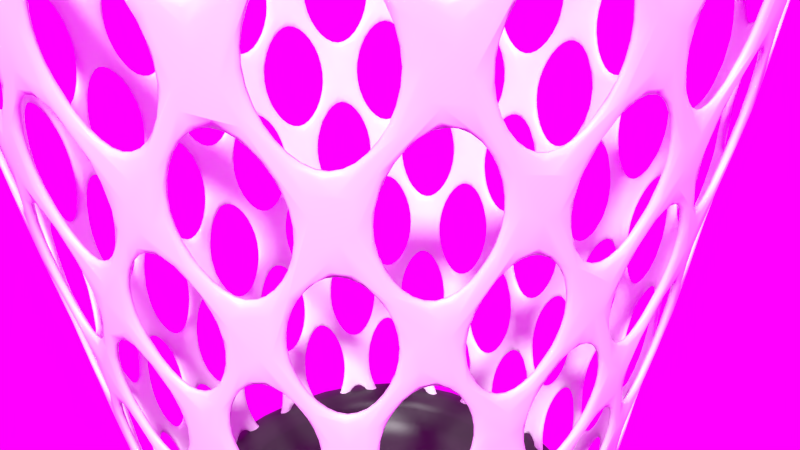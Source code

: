 # Source: trash_bin.blend  (saved by Blender 2.78.0; exported with 4.5.12 LTS)
import bpy
from mathutils import Matrix  # noqa: F401  (used for matrix-valued properties, if any)

bpy.ops.wm.read_factory_settings(use_empty=True)
scene = bpy.context.scene
scene.name = 'Scene'

# ---- collections
col_collection_1 = bpy.data.collections.new('Collection 1'); scene.collection.children.link(col_collection_1)
col_collection_20 = bpy.data.collections.new('Collection 20'); scene.collection.children.link(col_collection_20)
col_collection_20.hide_render = True
col_collection_20.hide_viewport = True

# ---- images (referenced by path relative to the original .blend; pixels are not part of the script)
import os
ASSET_DIR = os.environ.get("B2B_ASSET_DIR", "")  # directory of the original .blend (textures are referenced by path, not embedded)
HERE = os.path.dirname(os.path.abspath(__file__))  # packed textures are extracted next to this script under _unpacked/

def load_image(name, relpath, width, height, colorspace="sRGB"):
    """Load a texture the original file referenced (path relative to the .blend, or extracted next to this script)."""
    p = next((c for c in (os.path.join(HERE, relpath), os.path.join(ASSET_DIR, relpath)) if relpath and os.path.exists(c)), "")
    if p:
        img = bpy.data.images.load(p, check_existing=True)
        img.name = name
    else:  # same state as the original file: an image datablock whose file is absent (Cycles renders it pink)
        img = bpy.data.images.new(name, width, height)
        img.source = "FILE"
        img.filepath = "//" + (relpath or name)
    img.colorspace_settings.name = colorspace
    return img
img_direct_sun_hdr = load_image('Direct Sun.hdr', 'Direct Sun.hdr', 1024, 1024, 'Linear Rec.709')
img_direct_sun_blurred_png = load_image('Direct_Sun_Blurred.png', 'Direct_Sun_Blurred.png', 1024, 1024, 'sRGB')

# ---- materials (node trees are filled in below, after node groups)
mat_trashcanrim = bpy.data.materials.new('TrashCanRim')
mat_trashcanrim.alpha_threshold = 0.0
mat_trashcanrim.roughness = 0.5
mat_trashcansides = bpy.data.materials.new('TrashCanSides')
mat_trashcansides.alpha_threshold = 0.0
mat_trashcansides.roughness = 0.5

# ---- node groups
ng_diffuse = bpy.data.node_groups.new('Diffuse', 'ShaderNodeTree')
_s = ng_diffuse.interface.new_socket(name='BSDF', in_out='OUTPUT', socket_type='NodeSocketShader')
_s = ng_diffuse.interface.new_socket(name='Fac', in_out='INPUT', socket_type='NodeSocketFloat')
_s.subtype = 'FACTOR'
_s.default_value = 1.0
_s.min_value = 0.0
_s.max_value = 1.0
_s = ng_diffuse.interface.new_socket(name='Shader', in_out='INPUT', socket_type='NodeSocketShader')
_s = ng_diffuse.interface.new_socket(name='Color', in_out='INPUT', socket_type='NodeSocketColor')
_s.default_value = (0.8, 0.8, 0.8, 1.0)
_s = ng_diffuse.interface.new_socket(name='Roughness', in_out='INPUT', socket_type='NodeSocketFloat')
_s.subtype = 'FACTOR'
_s.min_value = 0.0
_s.max_value = 1.0
_s = ng_diffuse.interface.new_socket(name='Normal', in_out='INPUT', socket_type='NodeSocketVector')
_s.min_value = -1.0
_s.max_value = 1.0
_s.hide_value = True
_N = ng_diffuse.nodes; _L = ng_diffuse.links
n0 = _N.new('NodeGroupOutput'); n0.name = 'Group Output'; n0.location = (390, 0)
n1 = _N.new('NodeGroupInput'); n1.name = 'Group Input'; n1.location = (-187, 24)
n2 = _N.new('ShaderNodeBsdfDiffuse'); n2.name = 'Diffuse BSDF'; n2.location = (0, 0)
n3 = _N.new('ShaderNodeMixShader'); n3.name = 'Mix Shader'; n3.location = (198, -4)
_L.new(n1.outputs[2], n2.inputs[0])
_L.new(n1.outputs[3], n2.inputs[1])
_L.new(n1.outputs[4], n2.inputs[2])
_L.new(n3.outputs[0], n0.inputs[0])
_L.new(n1.outputs[0], n3.inputs[0])
_L.new(n1.outputs[1], n3.inputs[1])
_L.new(n2.outputs[0], n3.inputs[2])
n0.is_active_output = True
ng_glossysmooth = bpy.data.node_groups.new('GlossySmooth', 'ShaderNodeTree')
_s = ng_glossysmooth.interface.new_socket(name='BSDF', in_out='OUTPUT', socket_type='NodeSocketShader')
_s = ng_glossysmooth.interface.new_socket(name='Fac', in_out='INPUT', socket_type='NodeSocketFloat')
_s.subtype = 'FACTOR'
_s.default_value = 1.0
_s.min_value = 0.0
_s.max_value = 1.0
_s = ng_glossysmooth.interface.new_socket(name='Shader', in_out='INPUT', socket_type='NodeSocketShader')
_s = ng_glossysmooth.interface.new_socket(name='Color', in_out='INPUT', socket_type='NodeSocketColor')
_s.default_value = (0.8, 0.8, 0.8, 1.0)
_s = ng_glossysmooth.interface.new_socket(name='Roughness', in_out='INPUT', socket_type='NodeSocketFloat')
_s.subtype = 'FACTOR'
_s.default_value = 0.2
_s.min_value = 0.0
_s.max_value = 1.0
_s = ng_glossysmooth.interface.new_socket(name='Normal', in_out='INPUT', socket_type='NodeSocketVector')
_s.min_value = -1.0
_s.max_value = 1.0
_s.hide_value = True
_N = ng_glossysmooth.nodes; _L = ng_glossysmooth.links
n0 = _N.new('NodeGroupOutput'); n0.name = 'Group Output'; n0.location = (390, 0)
n1 = _N.new('NodeGroupInput'); n1.name = 'Group Input'; n1.location = (-187, 24)
n2 = _N.new('ShaderNodeBsdfAnisotropic'); n2.name = 'Glossy BSDF'; n2.location = (0, 0)
n2.distribution = 'BECKMANN'
n3 = _N.new('ShaderNodeMixShader'); n3.name = 'Mix Shader'; n3.location = (198, -4)
n4 = _N.new('ShaderNodeMath'); n4.name = 'Math'; n4.location = (0, 0)
n4.operation = 'POWER'
_L.new(n3.outputs[0], n0.inputs[0])
_L.new(n1.outputs[0], n3.inputs[0])
_L.new(n1.outputs[1], n3.inputs[1])
_L.new(n1.outputs[2], n2.inputs[0])
_L.new(n1.outputs[4], n2.inputs[4])
_L.new(n2.outputs[0], n3.inputs[2])
_L.new(n1.outputs[3], n4.inputs[0])
_L.new(n4.outputs[0], n2.inputs[1])
n0.is_active_output = True
ng_trashcanmaterial = bpy.data.node_groups.new('TrashCanMaterial', 'ShaderNodeTree')
_s = ng_trashcanmaterial.interface.new_socket(name='BSDF', in_out='OUTPUT', socket_type='NodeSocketShader')
_s = ng_trashcanmaterial.interface.new_socket(name='Color', in_out='INPUT', socket_type='NodeSocketColor')
_s.default_value = (0.04063, 0.03905, 0.03782, 1.0)
_N = ng_trashcanmaterial.nodes; _L = ng_trashcanmaterial.links
n0 = _N.new('ShaderNodeGroup'); n0.name = 'Group'; n0.location = (131, -161)
n0.node_tree = ng_diffuse
n0.inputs[0].default_value = 1.0
n0.inputs[3].default_value = 0.0
n0.inputs[4].default_value = (0.0, 0.0, 0.0)
n1 = _N.new('ShaderNodeMath'); n1.name = 'Math'; n1.location = (135, 163)
n1.use_clamp = True
n1.inputs[1].default_value = 0.0
n2 = _N.new('ShaderNodeFresnel'); n2.name = 'Fresnel'; n2.location = (-317, 156)
n2.inputs[0].default_value = 1.45
n3 = _N.new('ShaderNodeRGBCurve'); n3.name = 'RGB Curves'; n3.location = (-145, 161)
n3.width = 241
n3.mapping.update()
n4 = _N.new('ShaderNodeGroup'); n4.name = 'Group.001'; n4.location = (317, -163)
n4.node_tree = ng_glossysmooth
n4.inputs[2].default_value = (1.0, 1.0, 1.0, 1.0)
n4.inputs[3].default_value = 0.1723
n4.inputs[4].default_value = (0.0, 0.0, 0.0)
n5 = _N.new('NodeGroupInput'); n5.name = 'Group Input'; n5.location = (-517, 0)
n6 = _N.new('NodeGroupOutput'); n6.name = 'Group Output'; n6.location = (517, 0)
_L.new(n0.outputs[0], n4.inputs[1])
_L.new(n2.outputs[0], n3.inputs[1])
_L.new(n3.outputs[0], n1.inputs[0])
_L.new(n1.outputs[0], n4.inputs[0])
_L.new(n4.outputs[0], n6.inputs[0])
_L.new(n5.outputs[0], n0.inputs[2])
n6.is_active_output = True

# ---- material node trees
mat_trashcanrim.use_nodes = True; mat_trashcanrim.node_tree.nodes.clear()
_N = mat_trashcanrim.node_tree.nodes; _L = mat_trashcanrim.node_tree.links
n0 = _N.new('ShaderNodeOutputMaterial'); n0.name = 'Material Output'; n0.location = (694, 501)
n1 = _N.new('ShaderNodeGroup'); n1.name = 'Group.002'; n1.location = (395, 499)
n1.width = 181
n1.node_tree = ng_trashcanmaterial
n2 = _N.new('ShaderNodeRGB'); n2.name = 'RGB'; n2.location = (199, 499)
n2.outputs[0].default_value = (0.04063, 0.03905, 0.03782, 1.0)
_L.new(n1.outputs[0], n0.inputs[0])
_L.new(n2.outputs[0], n1.inputs[0])
n0.is_active_output = True
mat_trashcansides.use_nodes = True; mat_trashcansides.node_tree.nodes.clear()
_N = mat_trashcansides.node_tree.nodes; _L = mat_trashcansides.node_tree.links
n0 = _N.new('ShaderNodeOutputMaterial'); n0.name = 'Material Output'; n0.location = (694, 501)
n1 = _N.new('ShaderNodeGroup'); n1.name = 'Group.002'; n1.location = (395, 499)
n1.width = 181
n1.node_tree = ng_trashcanmaterial
n2 = _N.new('ShaderNodeRGB'); n2.name = 'RGB'; n2.location = (199, 499)
n2.outputs[0].default_value = (0.9957, 1.0, 0.9989, 1.0)
_L.new(n1.outputs[0], n0.inputs[0])
_L.new(n2.outputs[0], n1.inputs[0])
n0.is_active_output = True

# ---- world
world_world = bpy.data.worlds.new('World'); scene.world = world_world
world_world.use_nodes = True; world_world.node_tree.nodes.clear()
_N = world_world.node_tree.nodes; _L = world_world.node_tree.links
n0 = _N.new('ShaderNodeOutputWorld'); n0.name = 'World Output'; n0.location = (300, 300)
n1 = _N.new('ShaderNodeBackground'); n1.name = 'Background'; n1.location = (10, 300)
n2 = _N.new('ShaderNodeTexEnvironment'); n2.name = 'Environment Texture'; n2.location = (-424, 458)
n2.width = 140
n2.image = img_direct_sun_hdr
n3 = _N.new('ShaderNodeTexEnvironment'); n3.name = 'Environment Texture.001'; n3.location = (-429, 267)
n3.width = 140
n3.image = img_direct_sun_blurred_png
n4 = _N.new('ShaderNodeLightPath'); n4.name = 'Light Path'; n4.location = (-417, 744)
n5 = _N.new('ShaderNodeMix'); n5.name = 'Mix'; n5.location = (-207, 422)
n5.data_type = 'RGBA'
n5.clamp_result = True
_L.new(n1.outputs[0], n0.inputs[0])
_L.new(n4.outputs[0], n5.inputs[0])
_L.new(n2.outputs[0], n5.inputs[6])
_L.new(n3.outputs[0], n5.inputs[7])
_L.new(n5.outputs[2], n1.inputs[0])
n0.is_active_output = True
world_world.color = (0.2019, 0.2019, 0.2019)
world_world.use_sun_shadow = False
world_world.sun_shadow_jitter_overblur = 0.0
world_world.cycles.sampling_method = 'MANUAL'

# ---- cameras
cam_camera = bpy.data.cameras.new('Camera')
cam_camera.clip_end = 100.0
cam_camera.lens = 35.0
cam_camera.sensor_width = 32.0
cam_camera.sensor_height = 18.0
cam_camera.ortho_scale = 7.314
cam_camera.dof.focus_distance = 0.0

# ---- meshes
me_cubeopenmesh1 = bpy.data.meshes.new('CubeOpenMesh1')
me_cubeopenmesh1.from_pydata([(-3.015, 3.015, -5.484), (-3.328, 3.328, -4.314), (3.015, 3.015, -5.484), (3.328, 3.328, -4.314), (3.015, -3.015, -5.484), (3.328, -3.328, -4.314), (-3.015, -3.015, -5.484), (-3.328, -3.328, -4.314), (-2.659, 2.659, -4.314), (2.659, 2.659, -4.314), (2.659, -2.659, -4.314), (-2.659, -2.659, -4.314), (-2.659, 2.659, -5.34), (2.659, 2.659, -5.34), (2.659, -2.659, -5.34), (-2.659, -2.659, -5.34), (3.241, -3.241, -4.314), (-3.241, -3.241, -4.314), (-3.241, 3.241, -4.314), (3.241, 3.241, -4.314), (-3.054, 3.054, -5.337), (3.054, 3.054, -5.337), (3.054, -3.054, -5.337), (-3.054, -3.054, -5.337), (-4.628, 4.628, 4.302), (-4.628, 4.628, 5.201), (4.628, 4.628, 4.302), (4.628, 4.628, 5.201), (4.628, -4.628, 4.302), (4.628, -4.628, 5.201), (-4.628, -4.628, 4.302), (-4.628, -4.628, 5.201), (-5.073, 5.073, 4.302), (-5.073, 5.073, 5.201), (5.073, 5.073, 4.302), (5.073, 5.073, 5.201), (5.073, -5.073, 4.302), (5.073, -5.073, 5.201), (-5.073, -5.073, 4.302), (-5.073, -5.073, 5.201)], [], [(20, 1, 3, 21), (21, 3, 5, 22), (22, 5, 7, 23), (23, 7, 1, 20), (17, 16, 10, 11), (19, 18, 8, 9), (18, 17, 11, 8), (16, 19, 9, 10), (8, 11, 15, 12), (10, 9, 13, 14), (11, 10, 14, 15), (9, 8, 12, 13), (5, 3, 19, 16), (1, 7, 17, 18), (3, 1, 18, 19), (7, 5, 16, 17), (12, 15, 14, 13), (2, 4, 6, 0), (6, 23, 20, 0), (4, 22, 23, 6), (2, 21, 22, 4), (0, 20, 21, 2), (24, 26, 27, 25), (26, 28, 29, 27), (28, 30, 31, 29), (30, 24, 25, 31), (32, 33, 35, 34), (34, 35, 37, 36), (36, 37, 39, 38), (38, 39, 33, 32), (27, 29, 37, 35), (24, 30, 38, 32), (29, 31, 39, 37), (28, 26, 34, 36), (25, 27, 35, 33), (31, 25, 33, 39), (26, 24, 32, 34), (30, 28, 36, 38)])
me_cubeopenmesh1.polygons.foreach_set('use_smooth', [True] * 38)
me_cubeopenmesh1.materials.append(mat_trashcanrim)
me_cubeopenmesh1.use_remesh_preserve_volume = False
me_cubeopenmesh1.use_remesh_preserve_attributes = False
me_cubeopenmesh1.use_mirror_vertex_groups = False
me_cubeopenmesh1.update()
me_cubeopenmesh = bpy.data.meshes.new('CubeOpenMesh')
me_cubeopenmesh.from_pydata([(2.068e-07, 3.649, 0.0), (-1.453, 3.402, 0.0), (1.937e-07, 4.106, 2.5), (1.453, 3.402, 0.0), (2.086e-07, 3.192, -2.5), (-0.6957, 3.363, -1.25), (-1.971, 2.899, -1.25), (-1.271, 2.976, -2.5), (-0.6027, 2.913, -3.75), (-1.708, 2.511, -3.75), (-0.7886, 3.812, 1.25), (-0.8816, 4.261, 3.75), (-1.635, 3.828, 2.5), (-2.235, 3.286, 1.25), (-2.498, 3.673, 3.75), (0.7886, 3.812, 1.25), (2.235, 3.286, 1.25), (1.635, 3.828, 2.5), (0.8816, 4.261, 3.75), (2.498, 3.673, 3.75), (0.6957, 3.363, -1.25), (0.6027, 2.913, -3.75), (1.271, 2.976, -2.5), (1.971, 2.899, -1.25), (1.708, 2.511, -3.75), (3.649, -2.068e-07, 0.0), (3.402, 1.453, 0.0), (4.106, -1.937e-07, 2.5), (3.402, -1.453, 0.0), (3.192, -2.086e-07, -2.5), (3.363, 0.6957, -1.25), (2.899, 1.971, -1.25), (2.976, 1.271, -2.5), (2.913, 0.6027, -3.75), (2.511, 1.708, -3.75), (3.812, 0.7886, 1.25), (4.261, 0.8816, 3.75), (3.828, 1.635, 2.5), (3.286, 2.235, 1.25), (3.673, 2.498, 3.75), (3.812, -0.7886, 1.25), (3.286, -2.235, 1.25), (3.828, -1.635, 2.5), (4.261, -0.8816, 3.75), (3.673, -2.498, 3.75), (3.363, -0.6957, -1.25), (2.913, -0.6027, -3.75), (2.976, -1.271, -2.5), (2.899, -1.971, -1.25), (2.511, -1.708, -3.75), (0.0, -3.649, 0.0), (1.453, -3.402, 0.0), (0.0, -4.106, 2.5), (-1.453, -3.402, 0.0), (0.0, -3.192, -2.5), (0.6957, -3.363, -1.25), (1.971, -2.899, -1.25), (1.271, -2.976, -2.5), (0.6027, -2.913, -3.75), (1.708, -2.511, -3.75), (0.7886, -3.812, 1.25), (0.8816, -4.261, 3.75), (1.635, -3.828, 2.5), (2.235, -3.286, 1.25), (2.498, -3.673, 3.75), (-0.7886, -3.812, 1.25), (-2.235, -3.286, 1.25), (-1.635, -3.828, 2.5), (-0.8816, -4.261, 3.75), (-2.498, -3.673, 3.75), (-0.6957, -3.363, -1.25), (-0.6027, -2.913, -3.75), (-1.271, -2.976, -2.5), (-1.971, -2.899, -1.25), (-1.708, -2.511, -3.75), (-3.649, 0.0, 0.0), (-3.402, -1.453, 0.0), (-4.106, 0.0, 2.5), (-3.402, 1.453, 0.0), (-3.192, 0.0, -2.5), (-3.363, -0.6957, -1.25), (-2.899, -1.971, -1.25), (-2.976, -1.271, -2.5), (-2.913, -0.6027, -3.75), (-2.511, -1.708, -3.75), (-3.812, -0.7886, 1.25), (-4.261, -0.8816, 3.75), (-3.828, -1.635, 2.5), (-3.286, -2.235, 1.25), (-3.673, -2.498, 3.75), (-3.812, 0.7886, 1.25), (-3.286, 2.235, 1.25), (-3.828, 1.635, 2.5), (-4.261, 0.8816, 3.75), (-3.673, 2.498, 3.75), (-3.363, 0.6957, -1.25), (-2.913, 0.6027, -3.75), (-2.976, 1.271, -2.5), (-2.899, 1.971, -1.25), (-2.511, 1.708, -3.75), (1.089, 2.55, -5.0), (2.384e-07, 2.735, -5.0), (-1.089, 2.55, -5.0), (-2.326, 2.326, -2.5), (-2.659, 2.659, 0.0), (-2.993, 2.993, 2.5), (-1.817, 4.254, 5.0), (2.384e-07, 4.563, 5.0), (1.817, 4.254, 5.0), (2.993, 2.993, 2.5), (2.659, 2.659, 0.0), (2.326, 2.326, -2.5), (2.55, -1.089, -5.0), (2.735, -2.384e-07, -5.0), (2.55, 1.089, -5.0), (4.254, 1.817, 5.0), (4.563, -2.384e-07, 5.0), (4.254, -1.817, 5.0), (2.993, -2.993, 2.5), (2.659, -2.659, 0.0), (2.326, -2.326, -2.5), (-1.089, -2.55, -5.0), (0.0, -2.735, -5.0), (1.089, -2.55, -5.0), (1.817, -4.254, 5.0), (0.0, -4.563, 5.0), (-1.817, -4.254, 5.0), (-2.993, -2.993, 2.5), (-2.659, -2.659, 0.0), (-2.326, -2.326, -2.5), (-2.55, 1.089, -5.0), (-2.735, 0.0, -5.0), (-2.55, -1.089, -5.0), (-4.254, -1.817, 5.0), (-4.563, 0.0, 5.0), (-4.254, 1.817, 5.0), (-1.993, 1.993, -5.0), (-3.326, 3.326, 5.0), (1.993, 1.993, -5.0), (3.326, 3.326, 5.0), (1.993, -1.993, -5.0), (3.326, -3.326, 5.0), (-1.993, -1.993, -5.0), (-3.326, -3.326, 5.0)], [], [(1, 10, 0, 5), (104, 13, 1, 6), (109, 19, 139, 39), (102, 136, 9), (102, 9, 7, 8), (21, 101, 8, 4), (106, 11, 12, 14), (45, 29, 30, 25), (108, 139, 19), (107, 18, 2, 11), (111, 23, 110, 31), (105, 14, 12, 13), (18, 17, 15, 2), (11, 106, 107), (137, 14, 105, 94), (109, 16, 17, 19), (3, 20, 0, 15), (110, 16, 109, 38), (14, 137, 106), (110, 23, 3, 16), (103, 6, 7, 9), (107, 108, 18), (108, 19, 17, 18), (23, 22, 20, 3), (100, 21, 22, 24), (101, 102, 8), (46, 29, 45, 47), (103, 9, 136, 99), (104, 6, 103, 98), (49, 140, 112), (111, 24, 22, 23), (36, 27, 35, 37), (8, 7, 5, 4), (21, 100, 101), (138, 24, 111, 34), (38, 37, 35, 26), (41, 28, 40, 42), (27, 40, 25, 35), (31, 26, 30, 32), (26, 35, 25, 30), (110, 38, 26, 31), (118, 44, 141, 64), (114, 34, 32, 33), (46, 113, 33, 29), (39, 139, 115), (115, 36, 37, 39), (70, 54, 55, 50), (117, 141, 44), (116, 43, 27, 36), (120, 48, 119, 56), (109, 39, 37, 38), (43, 42, 40, 27), (36, 115, 116), (118, 41, 42, 44), (28, 45, 25, 40), (119, 41, 118, 63), (119, 48, 28, 41), (111, 31, 32, 34), (116, 117, 43), (117, 44, 42, 43), (48, 47, 45, 28), (112, 46, 47, 49), (113, 114, 33), (71, 54, 70, 72), (114, 138, 34), (74, 142, 121), (120, 49, 47, 48), (61, 52, 60, 62), (33, 32, 30, 29), (46, 112, 113), (140, 49, 120, 59), (63, 62, 60, 51), (66, 53, 65, 67), (52, 65, 50, 60), (56, 51, 55, 57), (51, 60, 50, 55), (119, 63, 51, 56), (127, 69, 143, 89), (123, 59, 57, 58), (71, 122, 58, 54), (64, 141, 124), (124, 61, 62, 64), (95, 79, 80, 75), (126, 143, 69), (125, 68, 52, 61), (129, 73, 128, 81), (118, 64, 62, 63), (68, 67, 65, 52), (61, 124, 125), (127, 66, 67, 69), (53, 70, 50, 65), (128, 66, 127, 88), (128, 73, 53, 66), (120, 56, 57, 59), (125, 126, 68), (126, 69, 67, 68), (73, 72, 70, 53), (121, 71, 72, 74), (122, 123, 58), (96, 79, 95, 97), (123, 140, 59), (129, 74, 72, 73), (86, 77, 85, 87), (58, 57, 55, 54), (71, 121, 122), (142, 74, 129, 84), (88, 87, 85, 76), (91, 78, 90, 92), (77, 90, 75, 85), (81, 76, 80, 82), (76, 85, 75, 80), (128, 88, 76, 81), (135, 137, 94), (132, 84, 82, 83), (96, 131, 83, 79), (89, 143, 133), (133, 86, 87, 89), (99, 136, 130), (134, 93, 77, 86), (127, 89, 87, 88), (93, 92, 90, 77), (86, 133, 134), (105, 91, 92, 94), (78, 95, 75, 90), (104, 98, 78, 91), (129, 81, 82, 84), (134, 135, 93), (135, 94, 92, 93), (98, 97, 95, 78), (130, 96, 97, 99), (131, 132, 83), (132, 142, 84), (103, 99, 97, 98), (83, 82, 80, 79), (96, 130, 131), (24, 138, 100), (20, 4, 5, 0), (13, 12, 10, 1), (6, 1, 5, 7), (2, 15, 0, 10), (105, 13, 104, 91), (11, 2, 10, 12), (16, 3, 15, 17), (21, 4, 20, 22)])
me_cubeopenmesh.polygons.foreach_set('use_smooth', [True] * 144)
me_cubeopenmesh.materials.append(mat_trashcansides)
me_cubeopenmesh.use_remesh_preserve_volume = False
me_cubeopenmesh.use_remesh_preserve_attributes = False
me_cubeopenmesh.use_mirror_vertex_groups = False
me_cubeopenmesh.update()
me_cubeopenmesh_001 = bpy.data.meshes.new('CubeOpenMesh.001')
me_cubeopenmesh_001.from_pydata([(-2.967, 2.967, -5.0), (-4.95, 4.95, 5.0), (2.967, 2.967, -5.0), (4.95, 4.95, 5.0), (2.967, -2.967, -5.0), (4.95, -4.95, 5.0), (-2.967, -2.967, -5.0), (-4.95, -4.95, 5.0)], [], [(0, 1, 3, 2), (2, 3, 5, 4), (4, 5, 7, 6), (6, 7, 1, 0)])
me_cubeopenmesh_001.use_remesh_preserve_volume = False
me_cubeopenmesh_001.use_remesh_preserve_attributes = False
me_cubeopenmesh_001.use_mirror_vertex_groups = False
me_cubeopenmesh_001.update()

# ---- objects
ob_cubeopen1 = bpy.data.objects.new('CubeOpen1', me_cubeopenmesh1)
ob_cubeopen = bpy.data.objects.new('CubeOpen', me_cubeopenmesh)
ob_workcamera = bpy.data.objects.new('WorkCamera', cam_camera)
ob_cubeopen_001 = bpy.data.objects.new('CubeOpen.001', me_cubeopenmesh_001)

# ---- transforms, parenting, visibility, modifiers, constraints
ob_cubeopen1.location = (0.0, 0.0, 0.0)
ob_cubeopen1.lineart.crease_threshold = 0.0
_m = ob_cubeopen1.modifiers.new('Subsurf', 'SUBSURF')
_m.uv_smooth = 'PRESERVE_CORNERS'
_m.levels = 3
_m.render_levels = 3
_m.show_only_control_edges = False
_m = ob_cubeopen1.modifiers.new('Decimate', 'DECIMATE')
_m.ratio = 0.5
ob_cubeopen.location = (0.0, 0.0, 0.0)
ob_cubeopen.lineart.crease_threshold = 0.0
_m = ob_cubeopen.modifiers.new('Wireframe', 'WIREFRAME')
_m.thickness = 0.1252
_m = ob_cubeopen.modifiers.new('Subsurf', 'SUBSURF')
_m.uv_smooth = 'PRESERVE_CORNERS'
_m.levels = 3
_m.render_levels = 3
_m.show_only_control_edges = False
_m = ob_cubeopen.modifiers.new('Decimate', 'DECIMATE')
_m.ratio = 0.25
ob_workcamera.location = (7.481, -6.508, 5.344)
ob_workcamera.rotation_euler = (1.109, 0.01082, 0.8149)
ob_workcamera.lock_rotations_4d = False
ob_workcamera.empty_display_type = 'ARROWS'
ob_workcamera.color = (0.0, 0.0, 0.0, 0.0)
ob_workcamera.display_type = 'WIRE'
ob_workcamera.lineart.crease_threshold = 0.0
ob_cubeopen_001.location = (0.0, 0.0, 0.0)
ob_cubeopen_001.hide_viewport = True
ob_cubeopen_001.lineart.crease_threshold = 0.0
_m = ob_cubeopen_001.modifiers.new('Subsurf', 'SUBSURF')
_m.uv_smooth = 'PRESERVE_CORNERS'
_m.quality = 2
_m.levels = 2
_m.show_only_control_edges = False

# ---- collection membership
col_collection_1.objects.link(ob_cubeopen1)
col_collection_1.objects.link(ob_cubeopen)
col_collection_1.objects.link(ob_workcamera)
col_collection_20.objects.link(ob_cubeopen_001)

# ---- scene / render settings (as saved in the file)
scene.camera = ob_workcamera
scene.frame_start = 1; scene.frame_end = 2; scene.frame_set(15)
scene.render.engine = 'CYCLES'
scene.render.image_settings.color_depth = '16'
scene.render.image_settings.compression = 100
scene.render.resolution_percentage = 50
scene.render.dither_intensity = 0.0
scene.render.use_render_cache = True
scene.render.use_persistent_data = True
scene.cycles.use_denoising = False
scene.cycles.samples = 24
scene.cycles.sampling_pattern = 'TABULATED_SOBOL'
scene.cycles.light_sampling_threshold = 0.0
scene.cycles.use_adaptive_sampling = False
scene.cycles.use_light_tree = False
scene.cycles.blur_glossy = 0.0
scene.cycles.max_bounces = 7
scene.cycles.diffuse_bounces = 7
scene.cycles.glossy_bounces = 7
scene.cycles.transmission_bounces = 7
scene.cycles.volume_bounces = 7
scene.cycles.transparent_max_bounces = 7
scene.cycles.pixel_filter_type = 'GAUSSIAN'
scene.cycles.sample_clamp_indirect = 0.0
scene.view_settings.view_transform = 'Standard'
bpy.context.view_layer.update()

# ---- added for rendering (the .blend has no usable light): sun
light_auto_sun = bpy.data.lights.new('AutoSun', 'SUN')
light_auto_sun.energy = 3.0
light_auto_sun.angle = 0.0523599
ob_auto_sun = bpy.data.objects.new('AutoSun', light_auto_sun)
scene.collection.objects.link(ob_auto_sun)
ob_auto_sun.rotation_euler = (0.872665, 0.174533, 0.523599)
bpy.context.view_layer.update()
